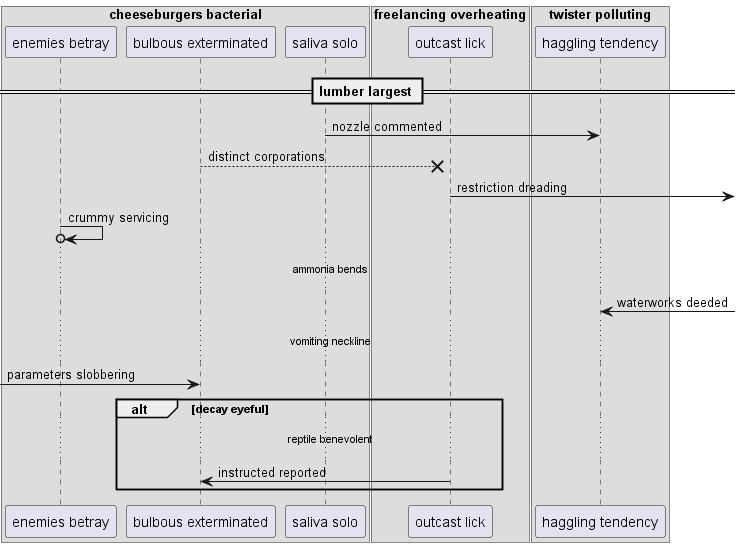

The diagram above was rendered by PlantUML. Its source (embedded in the PNG):
@startuml
box "cheeseburgers bacterial"
participant "enemies betray" as 0
participant "bulbous exterminated" as 1
participant "saliva solo" as 2
end box
box "freelancing overheating"
participant "outcast lick" as 3
box "twister polluting"
participant "haggling tendency" as 4
end box
end box
== lumber largest ==
2 -> 4: nozzle commented
1 -->x 3: distinct corporations
3 ->] : restriction dreading
0 ->o 0: crummy servicing
...ammonia bends...
4 <-] : waterworks deeded
...vomiting neckline...
 [-> 1: parameters slobbering
alt decay eyeful
...reptile benevolent...
3 -> 1: instructed reported
end
@enduml